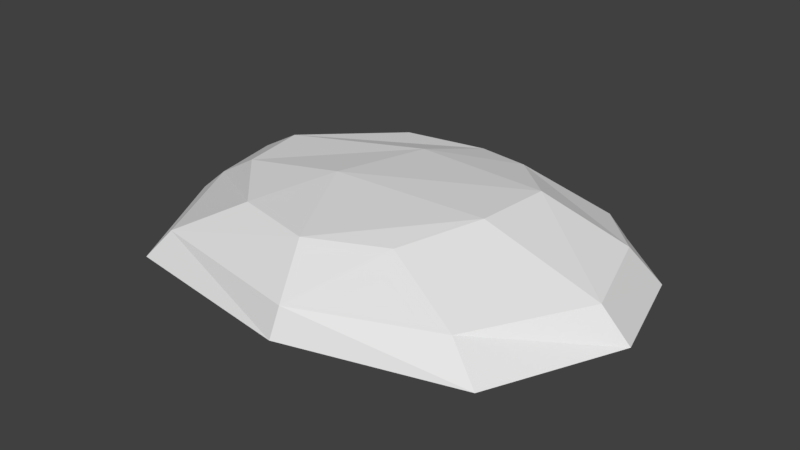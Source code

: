 # Source: barranco3.blend  (saved by Blender 2.79.0; exported with 4.5.12 LTS)
import bpy
from mathutils import Matrix  # noqa: F401  (used for matrix-valued properties, if any)

bpy.ops.wm.read_factory_settings(use_empty=True)
scene = bpy.context.scene
scene.name = 'Scene'

# ---- collections
col_collection_1 = bpy.data.collections.new('Collection 1'); scene.collection.children.link(col_collection_1)

# ---- world
world_world = bpy.data.worlds.new('World'); scene.world = world_world
world_world.color = (0.05088, 0.05088, 0.05088)
world_world.use_sun_shadow = False
world_world.sun_shadow_jitter_overblur = 0.0
world_world.cycles.sampling_method = 'MANUAL'

# ---- meshes
me_cube_014 = bpy.data.meshes.new('Cube.014')
me_cube_014.from_pydata([(-4.803, -4.159, -1.118), (-4.195, -3.734, -0.3088), (-4.563, 4.948, -1.0), (-3.874, 4.396, -0.2712), (5.559, -3.672, -1.0), (4.52, -3.134, -0.2347), (4.563, 4.563, -0.9663), (4.237, 4.065, -0.1249), (0.05241, 5.626, -1.0), (0.1995, 5.298, -0.2701), (0.8316, -5.137, -0.9081), (0.9067, -4.842, -0.08947), (-6.718, -0.4341, -1.0), (-5.758, -0.4762, -0.2142), (7.236, 0.0, -1.0), (6.489, -0.1671, -0.05237), (-0.1048, -0.891, -1.578), (-6.24, 1.724, -0.2535), (6.424, 3.015, -0.9978), (-6.793, 2.461, -1.0), (5.748, 2.372, 0.1037), (0.0, 2.753, -1.578), (-4.719, 1.398, 0.5952), (-2.53, 3.969, 0.4371), (-0.08301, 4.328, 0.4718), (1.687, 3.73, 0.6812), (3.185, -0.177, 1.036), (2.157, -2.311, 0.7505), (0.09828, -3.309, 0.7775), (-2.362, -2.67, 0.6962), (-1.411, -0.3522, 1.003), (-4.259, -0.7306, 0.6619), (3.367, 2.008, 1.026), (-0.864, 2.584, 0.8214)], [], [(19, 17, 3, 2), (8, 9, 7, 6), (14, 15, 5, 4), (10, 11, 1, 0), (16, 14, 4, 10), (5, 15, 26, 27), (20, 7, 25, 32), (12, 16, 10, 0), (4, 5, 11, 10), (2, 3, 9, 8), (19, 21, 16, 12), (1, 11, 28, 29), (13, 1, 29, 31), (21, 18, 14, 16), (18, 20, 15, 14), (0, 1, 13, 12), (6, 7, 20, 18), (8, 6, 18, 21), (9, 3, 23, 24), (15, 20, 32, 26), (2, 8, 21, 19), (12, 13, 17, 19), (30, 31, 29, 28), (26, 30, 28, 27), (32, 33, 30, 26), (33, 22, 31, 30), (24, 23, 22, 33), (25, 24, 33, 32), (11, 5, 27, 28), (17, 13, 31, 22), (7, 9, 24, 25), (3, 17, 22, 23)])
_uv = me_cube_014.uv_layers.new(name='UVMap')
_uv.uv.foreach_set('vector', [0.06793, 0.4648, 0.06954, 0.4675, 0.06172, 0.4746, 0.06064, 0.4715, 0.0569, 0.4883, 0.05764, 0.4892, 0.05899, 0.505, 0.05761, 0.5058, 0.06801, 0.5187, 0.06874, 0.5162, 0.07714, 0.5107, 0.07806, 0.5148, 0.08385, 0.4982, 0.08305, 0.4984, 0.08249, 0.4786, 0.08385, 0.4765, 0.04657, 0.4916, 0.04106, 0.4648, 0.05111, 0.4687, 0.0569, 0.4854, 0.07714, 0.5107, 0.06874, 0.5162, 0.07019, 0.504, 0.07606, 0.5015, 0.06262, 0.5118, 0.05899, 0.505, 0.06094, 0.4959, 0.06457, 0.5033, 0.04828, 0.5166, 0.04657, 0.4916, 0.0569, 0.4854, 0.0569, 0.5071, 0.07806, 0.5148, 0.07714, 0.5107, 0.08305, 0.4984, 0.08385, 0.4982, 0.06064, 0.4715, 0.06172, 0.4746, 0.05764, 0.4892, 0.0569, 0.4883, 0.04097, 0.5187, 0.03728, 0.4936, 0.04657, 0.4916, 0.04828, 0.5166, 0.08249, 0.4786, 0.08305, 0.4984, 0.0795, 0.4945, 0.07896, 0.4849, 0.07491, 0.4707, 0.08249, 0.4786, 0.07896, 0.4849, 0.07488, 0.4766, 0.03728, 0.4936, 0.03377, 0.4698, 0.04106, 0.4648, 0.04657, 0.4916, 0.06072, 0.5137, 0.06262, 0.5118, 0.06874, 0.5162, 0.06801, 0.5187, 0.08385, 0.4765, 0.08249, 0.4786, 0.07491, 0.4707, 0.07524, 0.467, 0.05761, 0.5058, 0.05899, 0.505, 0.06262, 0.5118, 0.06072, 0.5137, 0.02994, 0.4952, 0.03066, 0.4777, 0.03377, 0.4698, 0.03728, 0.4936, 0.05764, 0.4892, 0.06172, 0.4746, 0.0622, 0.4799, 0.06021, 0.4888, 0.06874, 0.5162, 0.06262, 0.5118, 0.06457, 0.5033, 0.07019, 0.504, 0.03368, 0.512, 0.02994, 0.4952, 0.03728, 0.4936, 0.04097, 0.5187, 0.07524, 0.467, 0.07491, 0.4707, 0.06954, 0.4675, 0.06793, 0.4648, 0.07266, 0.487, 0.07488, 0.4766, 0.07896, 0.4849, 0.0795, 0.4945, 0.07019, 0.504, 0.07266, 0.487, 0.0795, 0.4945, 0.07606, 0.5015, 0.06457, 0.5033, 0.06497, 0.4871, 0.07266, 0.487, 0.07019, 0.504, 0.06497, 0.4871, 0.06968, 0.4735, 0.07488, 0.4766, 0.07266, 0.487, 0.06021, 0.4888, 0.0622, 0.4799, 0.06968, 0.4735, 0.06497, 0.4871, 0.06094, 0.4959, 0.06021, 0.4888, 0.06497, 0.4871, 0.06457, 0.5033, 0.08305, 0.4984, 0.07714, 0.5107, 0.07606, 0.5015, 0.0795, 0.4945, 0.06954, 0.4675, 0.07491, 0.4707, 0.07488, 0.4766, 0.06968, 0.4735, 0.05899, 0.505, 0.05764, 0.4892, 0.06021, 0.4888, 0.06094, 0.4959, 0.06172, 0.4746, 0.06954, 0.4675, 0.06968, 0.4735, 0.0622, 0.4799])
me_cube_014.use_remesh_preserve_volume = False
me_cube_014.use_remesh_preserve_attributes = False
me_cube_014.use_mirror_vertex_groups = False
me_cube_014.update()

# ---- objects
ob_cube_012 = bpy.data.objects.new('Cube.012', me_cube_014)

# ---- transforms, parenting, visibility, modifiers, constraints
ob_cube_012.location = (-0.06775, -0.04101, 1.79)
ob_cube_012.lineart.crease_threshold = 0.0

# ---- collection membership
col_collection_1.objects.link(ob_cube_012)

# ---- scene / render settings (as saved in the file)
scene.frame_start = 1; scene.frame_end = 250; scene.frame_set(1)
scene.render.engine = 'BLENDER_EEVEE_NEXT'
scene.render.resolution_percentage = 50
scene.render.dither_intensity = 0.0
scene.cycles.use_denoising = False
scene.cycles.samples = 128
scene.cycles.sampling_pattern = 'TABULATED_SOBOL'
scene.cycles.use_adaptive_sampling = False
scene.cycles.use_light_tree = False
scene.cycles.blur_glossy = 0.0
scene.cycles.sample_clamp_indirect = 0.0
scene.view_settings.view_transform = 'Standard'
bpy.context.view_layer.update()

# ---- added for rendering (the .blend has no active camera and no usable light): camera, sun
cam_auto = bpy.data.cameras.new('AutoCamera')
cam_auto.lens = 50.0
cam_auto.sensor_width = 36.0
cam_auto.clip_end = 1000.0
ob_auto_camera = bpy.data.objects.new('AutoCamera', cam_auto)
scene.collection.objects.link(ob_auto_camera)
ob_auto_camera.location = (16.6912, -19.6411, 14.7489)
ob_auto_camera.rotation_euler = (1.09748, -7.21219e-08, 0.694738)
scene.camera = ob_auto_camera
light_auto_sun = bpy.data.lights.new('AutoSun', 'SUN')
light_auto_sun.energy = 3.0
light_auto_sun.angle = 0.0523599
ob_auto_sun = bpy.data.objects.new('AutoSun', light_auto_sun)
scene.collection.objects.link(ob_auto_sun)
ob_auto_sun.rotation_euler = (0.872665, 0.174533, 0.523599)
bpy.context.view_layer.update()
